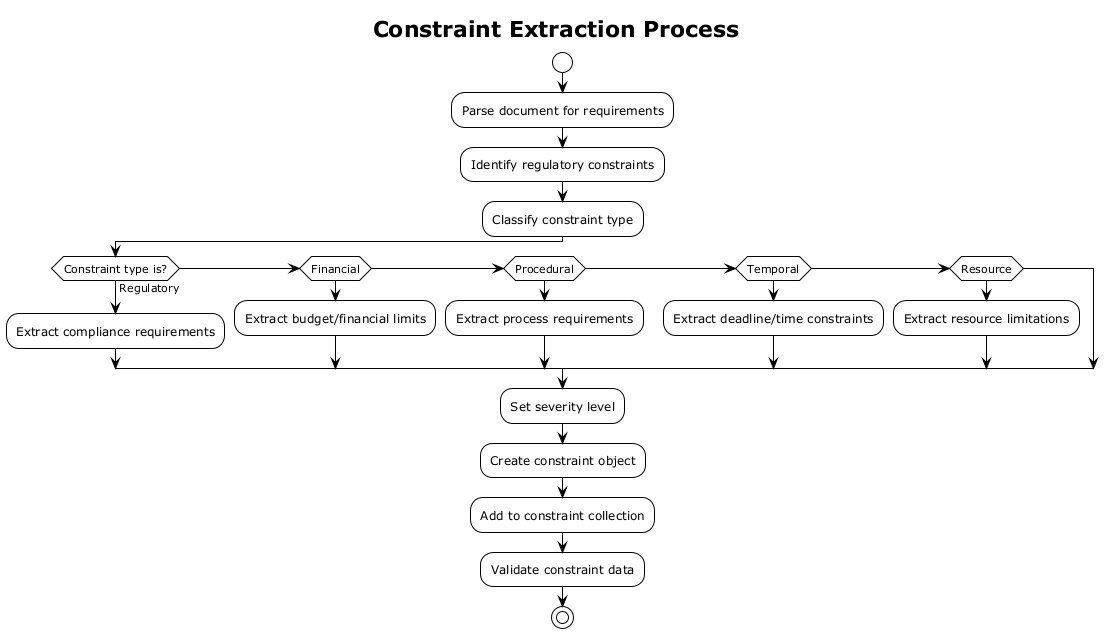

The diagram above was rendered by PlantUML. Its source (embedded in the PNG):
@startuml
!theme plain
title Constraint Extraction Process

start
:Parse document for requirements;
:Identify regulatory constraints;

:Classify constraint type;
if (Constraint type is?) then (Regulatory)
  :Extract compliance requirements;
elseif (Financial) then
  :Extract budget/financial limits;
elseif (Procedural) then
  :Extract process requirements;
elseif (Temporal) then
  :Extract deadline/time constraints;
elseif (Resource) then
  :Extract resource limitations;
endif

:Set severity level;
:Create constraint object;
:Add to constraint collection;
:Validate constraint data;
stop
@enduml